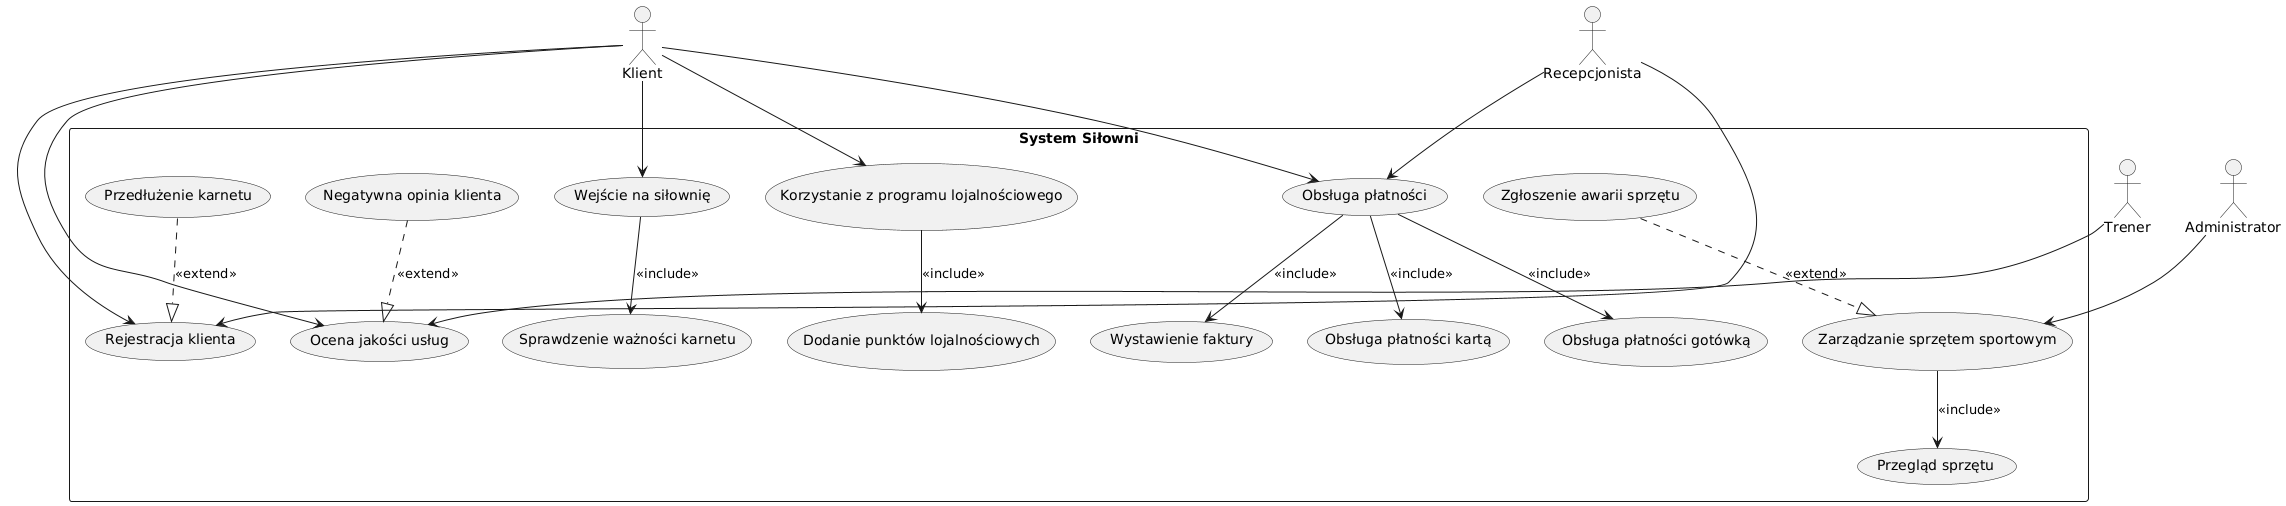

The diagram above was rendered by PlantUML. Its source (embedded in the PNG):
@startuml
actor Klient
actor Recepcjonista
actor Trener
actor Administrator

rectangle "System Siłowni" {

    ' Główne przypadki użycia
    usecase "Rejestracja klienta" as UC1
    usecase "Wejście na siłownię" as UC2
    usecase "Korzystanie z programu lojalnościowego" as UC3
    usecase "Ocena jakości usług" as UC4
    usecase "Obsługa płatności" as UC5
    usecase "Zarządzanie sprzętem sportowym" as UC6

    ' Podprzypadki włączane do głównych przypadków
    usecase "Sprawdzenie ważności karnetu" as UC2a
    usecase "Dodanie punktów lojalnościowych" as UC3a
    usecase "Wystawienie faktury" as UC5a
    usecase "Obsługa płatności kartą" as UC5b
    usecase "Obsługa płatności gotówką" as UC5c
    usecase "Przegląd sprzętu" as UC6a

    ' Rozszerzone przypadki użycia
    usecase "Przedłużenie karnetu" as UC1a
    usecase "Zgłoszenie awarii sprzętu" as UC6b
    usecase "Negatywna opinia klienta" as UC4a

    ' Połączenia <<include>> (zawsze wykonywane)
    UC2 --> UC2a : <<include>>
    UC3 --> UC3a : <<include>>
    UC5 --> UC5a : <<include>>
    UC5 --> UC5b : <<include>>
    UC5 --> UC5c : <<include>>
    UC6 --> UC6a : <<include>>

    ' Połączenia <<extend>> (opcjonalne kroki)
    UC1a ..|> UC1 : <<extend>>
    UC4a ..|> UC4 : <<extend>>
    UC6b ..|> UC6 : <<extend>>

    ' Połączenia między aktorami i przypadkami użycia
    Klient --> UC1
    Klient --> UC2
    Klient --> UC3
    Klient --> UC4
    Klient --> UC5

    Recepcjonista --> UC1
    Recepcjonista --> UC5

    Trener --> UC4

    Administrator --> UC6

}
@enduml